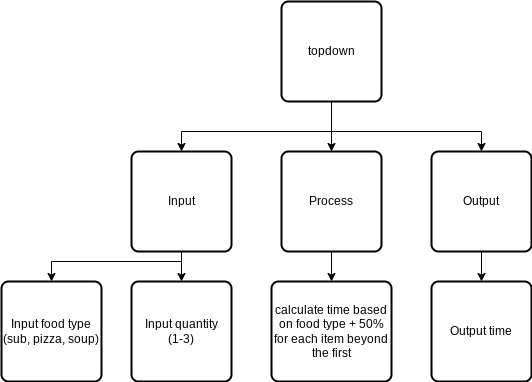

The diagram above was exported from draw.io. Its source (the exported page's mxGraphModel, read from the mxfile embedded in the PNG):
<mxGraphModel dx="1086" dy="658" grid="1" gridSize="10" guides="1" tooltips="1" connect="1" arrows="1" fold="1" page="1" pageScale="1" pageWidth="827" pageHeight="1169" math="0" shadow="0">
  <root>
    <mxCell id="0" />
    <mxCell id="1" parent="0" />
    <mxCell id="12" value="" style="edgeStyle=none;html=1;" parent="1" source="2" target="9" edge="1">
      <mxGeometry relative="1" as="geometry" />
    </mxCell>
    <mxCell id="16" style="edgeStyle=orthogonalEdgeStyle;html=1;entryX=0.5;entryY=0;entryDx=0;entryDy=0;rounded=0;" edge="1" parent="1" source="2" target="15">
      <mxGeometry relative="1" as="geometry">
        <Array as="points">
          <mxPoint x="240" y="360" />
          <mxPoint x="110" y="360" />
        </Array>
      </mxGeometry>
    </mxCell>
    <mxCell id="2" value="Input" style="rounded=1;whiteSpace=wrap;html=1;absoluteArcSize=1;arcSize=14;strokeWidth=2;" parent="1" vertex="1">
      <mxGeometry x="190" y="250" width="100" height="100" as="geometry" />
    </mxCell>
    <mxCell id="13" value="" style="edgeStyle=none;html=1;" parent="1" source="3" target="10" edge="1">
      <mxGeometry relative="1" as="geometry" />
    </mxCell>
    <mxCell id="3" value="Process" style="rounded=1;whiteSpace=wrap;html=1;absoluteArcSize=1;arcSize=14;strokeWidth=2;" parent="1" vertex="1">
      <mxGeometry x="340" y="250" width="100" height="100" as="geometry" />
    </mxCell>
    <mxCell id="14" value="" style="edgeStyle=none;html=1;" parent="1" source="4" target="11" edge="1">
      <mxGeometry relative="1" as="geometry" />
    </mxCell>
    <mxCell id="4" value="Output" style="rounded=1;whiteSpace=wrap;html=1;absoluteArcSize=1;arcSize=14;strokeWidth=2;" parent="1" vertex="1">
      <mxGeometry x="490" y="250" width="100" height="100" as="geometry" />
    </mxCell>
    <mxCell id="6" style="edgeStyle=none;html=1;entryX=0.5;entryY=0;entryDx=0;entryDy=0;" parent="1" source="5" target="3" edge="1">
      <mxGeometry relative="1" as="geometry" />
    </mxCell>
    <mxCell id="7" style="edgeStyle=none;html=1;entryX=0.5;entryY=0;entryDx=0;entryDy=0;rounded=0;" parent="1" source="5" target="2" edge="1">
      <mxGeometry relative="1" as="geometry">
        <Array as="points">
          <mxPoint x="390" y="230" />
          <mxPoint x="240" y="230" />
        </Array>
      </mxGeometry>
    </mxCell>
    <mxCell id="8" style="edgeStyle=none;html=1;entryX=0.5;entryY=0;entryDx=0;entryDy=0;rounded=0;" parent="1" source="5" target="4" edge="1">
      <mxGeometry relative="1" as="geometry">
        <Array as="points">
          <mxPoint x="390" y="230" />
          <mxPoint x="540" y="230" />
        </Array>
      </mxGeometry>
    </mxCell>
    <mxCell id="5" value="topdown" style="rounded=1;whiteSpace=wrap;html=1;absoluteArcSize=1;arcSize=14;strokeWidth=2;" parent="1" vertex="1">
      <mxGeometry x="340" y="100" width="100" height="100" as="geometry" />
    </mxCell>
    <mxCell id="9" value="Input quantity &lt;br&gt;(1-3)" style="rounded=1;whiteSpace=wrap;html=1;absoluteArcSize=1;arcSize=14;strokeWidth=2;" parent="1" vertex="1">
      <mxGeometry x="190" y="380" width="100" height="100" as="geometry" />
    </mxCell>
    <mxCell id="10" value="calculate time based on food type + 50% for each item beyond the first" style="rounded=1;whiteSpace=wrap;html=1;absoluteArcSize=1;arcSize=14;strokeWidth=2;" parent="1" vertex="1">
      <mxGeometry x="330" y="380" width="120" height="100" as="geometry" />
    </mxCell>
    <mxCell id="11" value="Output time" style="rounded=1;whiteSpace=wrap;html=1;absoluteArcSize=1;arcSize=14;strokeWidth=2;" parent="1" vertex="1">
      <mxGeometry x="490" y="380" width="100" height="100" as="geometry" />
    </mxCell>
    <mxCell id="15" value="Input food type&lt;br&gt;(sub, pizza, soup)" style="rounded=1;whiteSpace=wrap;html=1;absoluteArcSize=1;arcSize=14;strokeWidth=2;" vertex="1" parent="1">
      <mxGeometry x="60" y="380" width="100" height="100" as="geometry" />
    </mxCell>
  </root>
</mxGraphModel>